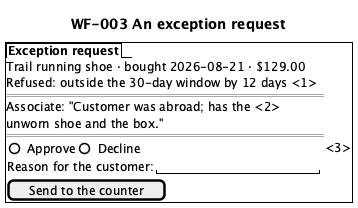

The diagram above was rendered by PlantUML. Its source (embedded in the PNG):
@startsalt
title WF-003 An exception request
{+
  {/ <b>Exception request</b> }
  Trail running shoe · bought 2026-08-21 · $129.00
  Refused: outside the 30-day window by 12 days <1>
  ==
  Associate: "Customer was abroad; has the <2>
  unworn shoe and the box."
  ==
  { () Approve | () Decline } <3>
  { Reason for the customer: | "                    " }
  [Send to the counter]
}
@endsalt